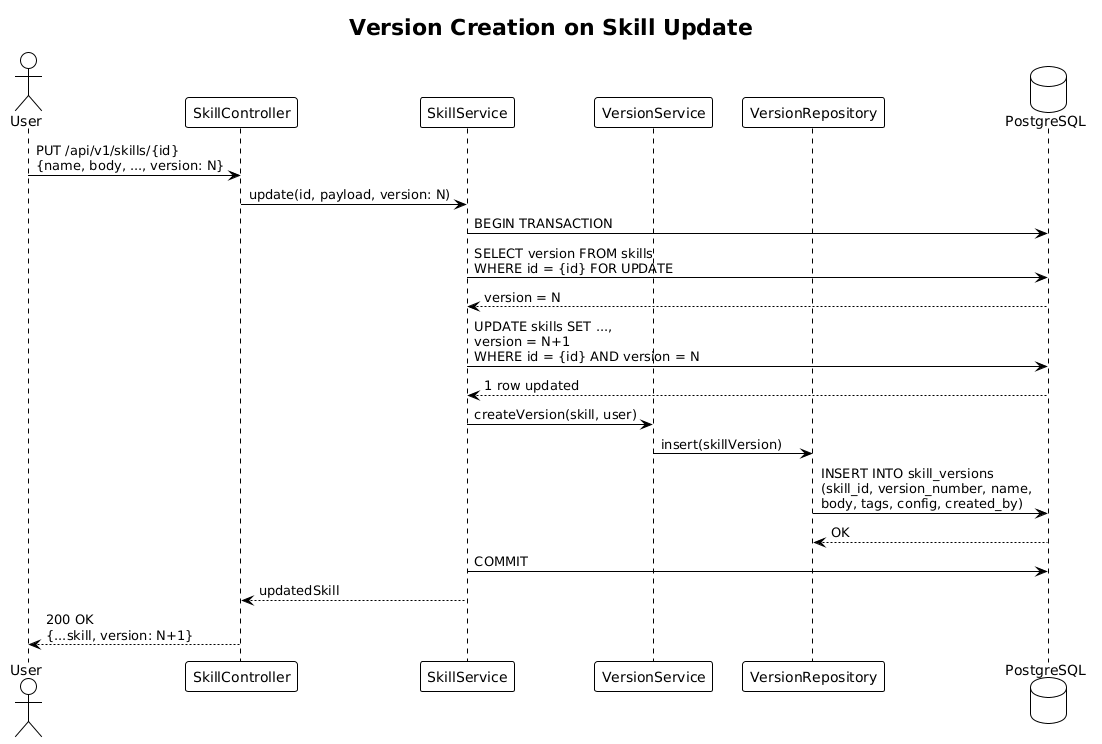

The diagram above was rendered by PlantUML. Its source (embedded in the PNG):
@startuml
!theme plain

title Version Creation on Skill Update

actor User
participant "SkillController" as SC
participant "SkillService" as SS
participant "VersionService" as VS
participant "VersionRepository" as VR
database "PostgreSQL" as DB

User -> SC: PUT /api/v1/skills/{id}\n{name, body, ..., version: N}
SC -> SS: update(id, payload, version: N)

SS -> DB: BEGIN TRANSACTION
SS -> DB: SELECT version FROM skills\nWHERE id = {id} FOR UPDATE
DB --> SS: version = N

SS -> DB: UPDATE skills SET ...,\nversion = N+1\nWHERE id = {id} AND version = N
DB --> SS: 1 row updated

SS -> VS: createVersion(skill, user)
VS -> VR: insert(skillVersion)
VR -> DB: INSERT INTO skill_versions\n(skill_id, version_number, name,\nbody, tags, config, created_by)
DB --> VR: OK

SS -> DB: COMMIT
SS --> SC: updatedSkill
SC --> User: 200 OK\n{...skill, version: N+1}
@enduml